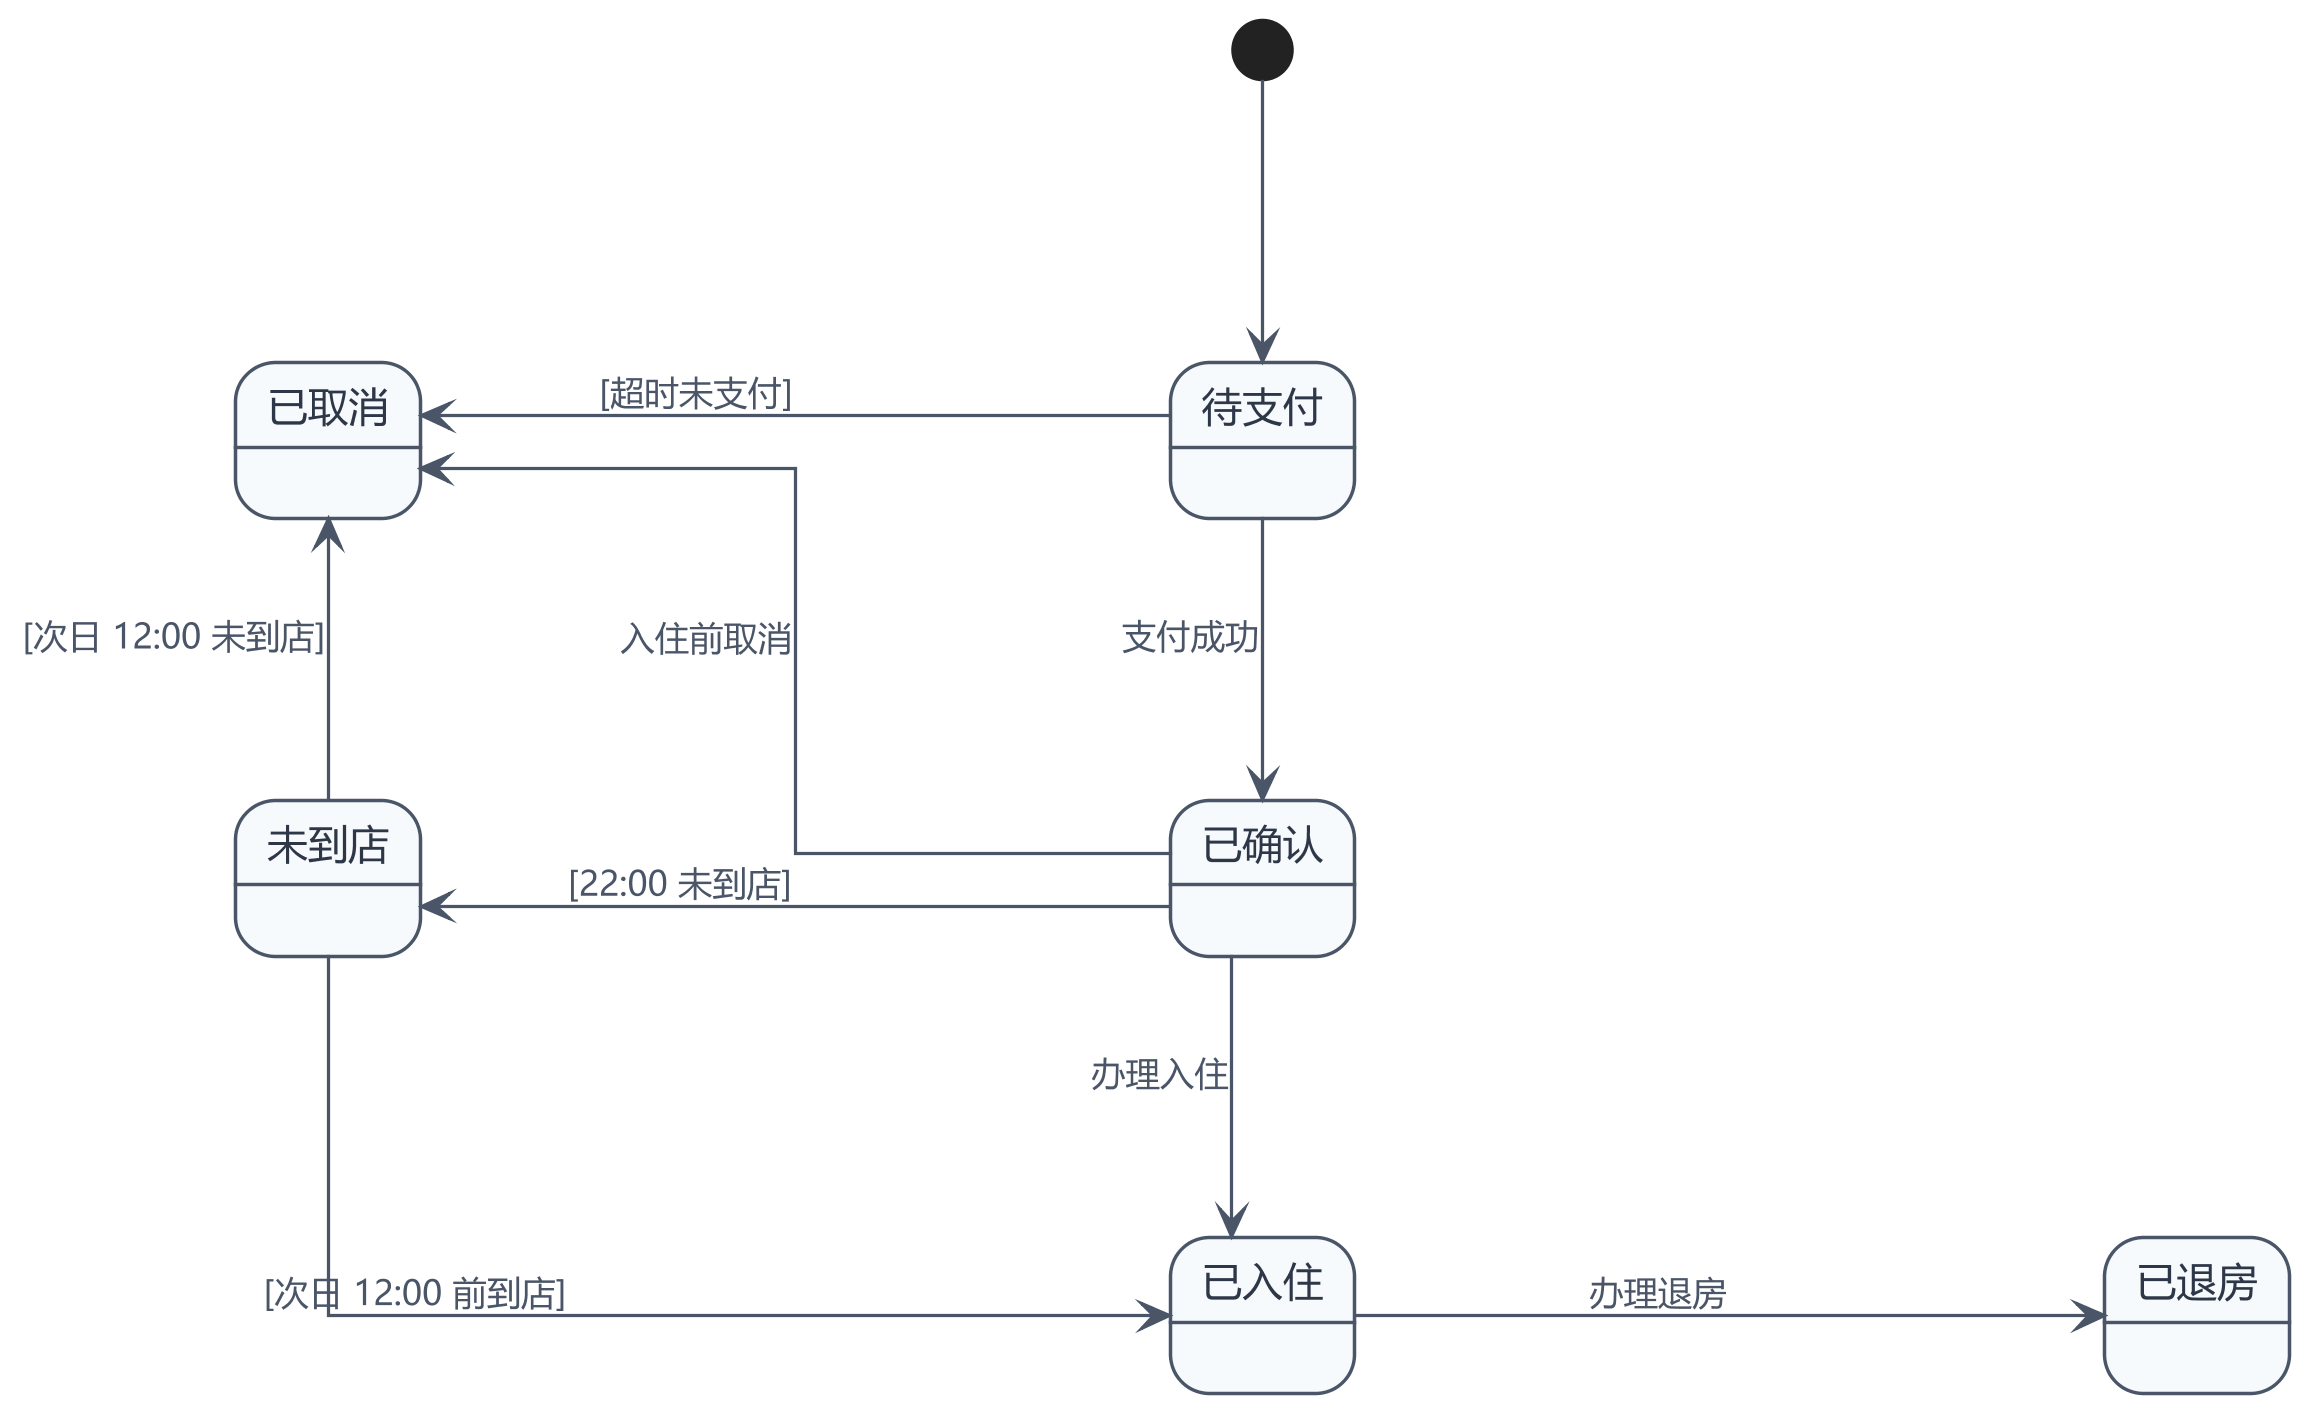

The diagram above was rendered by PlantUML. Its source (embedded in the PNG):
@startuml UML状态图_订单
skinparam defaultFontName "Microsoft YaHei"
skinparam shadowing false
skinparam backgroundColor #FFFFFF
skinparam linetype ortho
skinparam ArrowColor #4A5568
skinparam ArrowFontColor #4A5568
skinparam ArrowFontSize 11
skinparam state {
  BackgroundColor #F7FAFC
  BorderColor #4A5568
  FontColor #2D3748
  FontSize 13
  BorderThickness 1.1
}
skinparam nodesep 240
skinparam ranksep 90
skinparam dpi 300

state "待支付" as S1
state "已确认" as S2
state "已入住" as S3
state "已退房" as S4
state "未到店" as S5
state "已取消" as S6

[*] -down-> S1
S1 -down-> S2 : 支付成功
S2 -down-> S3 : 办理入住
S3 -right-> S4 : 办理退房
S2 -left-> S5 : [22:00 未到店]
S5 -down-> S3 : [次日 12:00 前到店]
S5 -left-> S6 : [次日 12:00 未到店]
S1 -left-> S6 : [超时未支付]
S2 -down-> S6 : 入住前取消

S2 -[hidden]right-> S3
@enduml